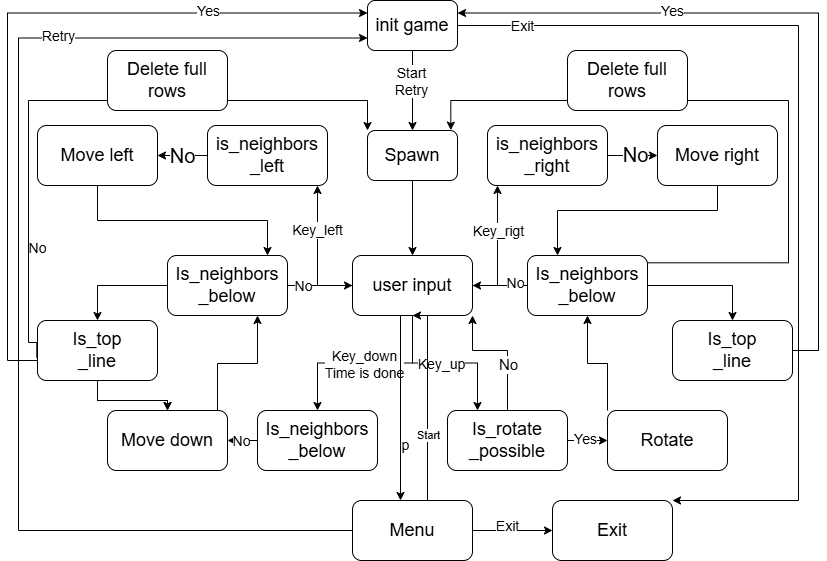

The diagram above was exported from draw.io. Its source (the exported page's mxGraphModel, read from the mxfile embedded in the PNG):
<mxGraphModel dx="1010" dy="666" grid="1" gridSize="10" guides="1" tooltips="1" connect="1" arrows="1" fold="1" page="1" pageScale="1" pageWidth="827" pageHeight="1169" math="0" shadow="0">
  <root>
    <mxCell id="0" />
    <mxCell id="1" parent="0" />
    <mxCell id="f9e2c46SieUjDgdmKuyU-4" value="" style="edgeStyle=orthogonalEdgeStyle;rounded=0;orthogonalLoop=1;jettySize=auto;html=1;" edge="1" parent="1" source="f9e2c46SieUjDgdmKuyU-2" target="f9e2c46SieUjDgdmKuyU-3">
      <mxGeometry relative="1" as="geometry" />
    </mxCell>
    <mxCell id="f9e2c46SieUjDgdmKuyU-116" value="&lt;font style=&quot;font-size: 14px;&quot;&gt;Start&lt;/font&gt;&lt;div&gt;&lt;span style=&quot;font-size: 14px;&quot;&gt;Retry&lt;/span&gt;&lt;/div&gt;" style="edgeLabel;html=1;align=center;verticalAlign=middle;resizable=0;points=[];" vertex="1" connectable="0" parent="f9e2c46SieUjDgdmKuyU-4">
      <mxGeometry x="-0.2417" y="-2" relative="1" as="geometry">
        <mxPoint as="offset" />
      </mxGeometry>
    </mxCell>
    <mxCell id="f9e2c46SieUjDgdmKuyU-117" value="" style="edgeStyle=orthogonalEdgeStyle;rounded=0;orthogonalLoop=1;jettySize=auto;html=1;entryX=1;entryY=0;entryDx=0;entryDy=0;" edge="1" parent="1" source="f9e2c46SieUjDgdmKuyU-2" target="f9e2c46SieUjDgdmKuyU-113">
      <mxGeometry relative="1" as="geometry">
        <mxPoint x="810" y="760" as="targetPoint" />
        <Array as="points">
          <mxPoint x="811" y="275" />
          <mxPoint x="811" y="750" />
        </Array>
      </mxGeometry>
    </mxCell>
    <mxCell id="f9e2c46SieUjDgdmKuyU-119" value="&lt;font style=&quot;font-size: 14px;&quot;&gt;Exit&lt;/font&gt;" style="edgeLabel;html=1;align=center;verticalAlign=middle;resizable=0;points=[];" vertex="1" connectable="0" parent="f9e2c46SieUjDgdmKuyU-117">
      <mxGeometry x="-0.8641" y="-3" relative="1" as="geometry">
        <mxPoint y="-3" as="offset" />
      </mxGeometry>
    </mxCell>
    <mxCell id="f9e2c46SieUjDgdmKuyU-2" value="&lt;font style=&quot;font-size: 18px;&quot;&gt;init game&lt;/font&gt;" style="rounded=1;whiteSpace=wrap;html=1;" vertex="1" parent="1">
      <mxGeometry x="380" y="250" width="90" height="50" as="geometry" />
    </mxCell>
    <mxCell id="f9e2c46SieUjDgdmKuyU-13" value="" style="edgeStyle=orthogonalEdgeStyle;rounded=0;orthogonalLoop=1;jettySize=auto;html=1;" edge="1" parent="1" source="f9e2c46SieUjDgdmKuyU-3" target="f9e2c46SieUjDgdmKuyU-12">
      <mxGeometry relative="1" as="geometry" />
    </mxCell>
    <mxCell id="f9e2c46SieUjDgdmKuyU-3" value="&lt;span style=&quot;font-size: 18px;&quot;&gt;Spawn&lt;/span&gt;" style="rounded=1;whiteSpace=wrap;html=1;" vertex="1" parent="1">
      <mxGeometry x="380" y="380" width="90" height="50" as="geometry" />
    </mxCell>
    <mxCell id="f9e2c46SieUjDgdmKuyU-15" value="&lt;font style=&quot;font-size: 14px;&quot;&gt;Key_left&lt;/font&gt;" style="edgeStyle=orthogonalEdgeStyle;rounded=0;orthogonalLoop=1;jettySize=auto;html=1;" edge="1" parent="1" source="f9e2c46SieUjDgdmKuyU-12" target="f9e2c46SieUjDgdmKuyU-14">
      <mxGeometry x="0.3333" relative="1" as="geometry">
        <Array as="points">
          <mxPoint x="330" y="535" />
        </Array>
        <mxPoint as="offset" />
      </mxGeometry>
    </mxCell>
    <mxCell id="f9e2c46SieUjDgdmKuyU-24" value="" style="edgeStyle=orthogonalEdgeStyle;rounded=0;orthogonalLoop=1;jettySize=auto;html=1;" edge="1" parent="1" source="f9e2c46SieUjDgdmKuyU-12" target="f9e2c46SieUjDgdmKuyU-23">
      <mxGeometry relative="1" as="geometry">
        <Array as="points">
          <mxPoint x="510" y="535" />
        </Array>
      </mxGeometry>
    </mxCell>
    <mxCell id="f9e2c46SieUjDgdmKuyU-25" value="&lt;font style=&quot;font-size: 14px;&quot;&gt;Key_rigt&lt;/font&gt;" style="edgeLabel;html=1;align=center;verticalAlign=middle;resizable=0;points=[];" vertex="1" connectable="0" parent="f9e2c46SieUjDgdmKuyU-24">
      <mxGeometry x="-0.1167" y="-2" relative="1" as="geometry">
        <mxPoint x="-2" y="-25" as="offset" />
      </mxGeometry>
    </mxCell>
    <mxCell id="f9e2c46SieUjDgdmKuyU-35" value="" style="edgeStyle=orthogonalEdgeStyle;rounded=0;orthogonalLoop=1;jettySize=auto;html=1;entryX=0.25;entryY=0;entryDx=0;entryDy=0;" edge="1" parent="1" source="f9e2c46SieUjDgdmKuyU-12" target="f9e2c46SieUjDgdmKuyU-34">
      <mxGeometry relative="1" as="geometry" />
    </mxCell>
    <mxCell id="f9e2c46SieUjDgdmKuyU-36" value="&lt;font style=&quot;font-size: 14px;&quot;&gt;Key_up&lt;/font&gt;" style="edgeLabel;html=1;align=center;verticalAlign=middle;resizable=0;points=[];" vertex="1" connectable="0" parent="f9e2c46SieUjDgdmKuyU-35">
      <mxGeometry x="-0.0544" y="-1" relative="1" as="geometry">
        <mxPoint as="offset" />
      </mxGeometry>
    </mxCell>
    <mxCell id="f9e2c46SieUjDgdmKuyU-47" style="edgeStyle=orthogonalEdgeStyle;rounded=0;orthogonalLoop=1;jettySize=auto;html=1;entryX=0.5;entryY=0;entryDx=0;entryDy=0;" edge="1" parent="1" source="f9e2c46SieUjDgdmKuyU-12" target="f9e2c46SieUjDgdmKuyU-39">
      <mxGeometry relative="1" as="geometry" />
    </mxCell>
    <mxCell id="f9e2c46SieUjDgdmKuyU-51" value="&lt;font style=&quot;font-size: 14px;&quot;&gt;Key_down&lt;/font&gt;&lt;div&gt;&lt;span style=&quot;font-size: 14px;&quot;&gt;Time is done&lt;/span&gt;&lt;/div&gt;" style="edgeLabel;html=1;align=center;verticalAlign=middle;resizable=0;points=[];" vertex="1" connectable="0" parent="f9e2c46SieUjDgdmKuyU-47">
      <mxGeometry x="0.0123" y="1" relative="1" as="geometry">
        <mxPoint as="offset" />
      </mxGeometry>
    </mxCell>
    <mxCell id="f9e2c46SieUjDgdmKuyU-12" value="&lt;font style=&quot;font-size: 18px;&quot;&gt;user input&lt;/font&gt;" style="whiteSpace=wrap;html=1;rounded=1;" vertex="1" parent="1">
      <mxGeometry x="365" y="505" width="120" height="60" as="geometry" />
    </mxCell>
    <mxCell id="f9e2c46SieUjDgdmKuyU-20" value="&lt;font style=&quot;font-size: 20px;&quot;&gt;No&lt;/font&gt;" style="edgeStyle=orthogonalEdgeStyle;rounded=0;orthogonalLoop=1;jettySize=auto;html=1;" edge="1" parent="1" source="f9e2c46SieUjDgdmKuyU-14" target="f9e2c46SieUjDgdmKuyU-16">
      <mxGeometry relative="1" as="geometry" />
    </mxCell>
    <mxCell id="f9e2c46SieUjDgdmKuyU-14" value="&lt;span style=&quot;font-size: 18px;&quot;&gt;is_neighbors&lt;/span&gt;&lt;div&gt;&lt;span style=&quot;background-color: transparent; color: light-dark(rgb(0, 0, 0), rgb(255, 255, 255)); font-size: 18px;&quot;&gt;_left&lt;/span&gt;&lt;/div&gt;" style="whiteSpace=wrap;html=1;rounded=1;" vertex="1" parent="1">
      <mxGeometry x="220" y="375" width="120" height="60" as="geometry" />
    </mxCell>
    <mxCell id="f9e2c46SieUjDgdmKuyU-61" value="" style="edgeStyle=orthogonalEdgeStyle;rounded=0;orthogonalLoop=1;jettySize=auto;html=1;" edge="1" parent="1" source="f9e2c46SieUjDgdmKuyU-16" target="f9e2c46SieUjDgdmKuyU-60">
      <mxGeometry relative="1" as="geometry">
        <Array as="points">
          <mxPoint x="110" y="470" />
          <mxPoint x="280" y="470" />
        </Array>
      </mxGeometry>
    </mxCell>
    <mxCell id="f9e2c46SieUjDgdmKuyU-16" value="&lt;font style=&quot;font-size: 18px;&quot;&gt;Move left&lt;/font&gt;" style="whiteSpace=wrap;html=1;rounded=1;" vertex="1" parent="1">
      <mxGeometry x="50" y="375" width="120" height="60" as="geometry" />
    </mxCell>
    <mxCell id="f9e2c46SieUjDgdmKuyU-32" value="" style="edgeStyle=orthogonalEdgeStyle;rounded=0;orthogonalLoop=1;jettySize=auto;html=1;" edge="1" parent="1" source="f9e2c46SieUjDgdmKuyU-23" target="f9e2c46SieUjDgdmKuyU-26">
      <mxGeometry relative="1" as="geometry" />
    </mxCell>
    <mxCell id="f9e2c46SieUjDgdmKuyU-33" value="&lt;font style=&quot;font-size: 20px;&quot;&gt;No&lt;/font&gt;" style="edgeLabel;html=1;align=center;verticalAlign=middle;resizable=0;points=[];" vertex="1" connectable="0" parent="f9e2c46SieUjDgdmKuyU-32">
      <mxGeometry x="0.0833" y="2" relative="1" as="geometry">
        <mxPoint as="offset" />
      </mxGeometry>
    </mxCell>
    <mxCell id="f9e2c46SieUjDgdmKuyU-23" value="&lt;span style=&quot;font-size: 18px;&quot;&gt;is_neighbors&lt;/span&gt;&lt;div&gt;&lt;span style=&quot;font-size: 18px;&quot;&gt;_right&lt;/span&gt;&lt;/div&gt;" style="whiteSpace=wrap;html=1;rounded=1;" vertex="1" parent="1">
      <mxGeometry x="500" y="375" width="120" height="60" as="geometry" />
    </mxCell>
    <mxCell id="f9e2c46SieUjDgdmKuyU-67" value="" style="edgeStyle=orthogonalEdgeStyle;rounded=0;orthogonalLoop=1;jettySize=auto;html=1;entryX=0.25;entryY=0;entryDx=0;entryDy=0;" edge="1" parent="1" source="f9e2c46SieUjDgdmKuyU-26" target="f9e2c46SieUjDgdmKuyU-65">
      <mxGeometry relative="1" as="geometry">
        <Array as="points">
          <mxPoint x="730" y="460" />
          <mxPoint x="570" y="460" />
        </Array>
      </mxGeometry>
    </mxCell>
    <mxCell id="f9e2c46SieUjDgdmKuyU-26" value="&lt;span style=&quot;font-size: 18px;&quot;&gt;Move right&lt;/span&gt;" style="whiteSpace=wrap;html=1;rounded=1;" vertex="1" parent="1">
      <mxGeometry x="670" y="375" width="120" height="60" as="geometry" />
    </mxCell>
    <mxCell id="f9e2c46SieUjDgdmKuyU-40" value="" style="edgeStyle=orthogonalEdgeStyle;rounded=0;orthogonalLoop=1;jettySize=auto;html=1;entryX=1;entryY=1;entryDx=0;entryDy=0;" edge="1" parent="1" source="f9e2c46SieUjDgdmKuyU-34" target="f9e2c46SieUjDgdmKuyU-12">
      <mxGeometry relative="1" as="geometry">
        <mxPoint x="630" y="670" as="targetPoint" />
        <Array as="points">
          <mxPoint x="520" y="600" />
          <mxPoint x="485" y="600" />
        </Array>
      </mxGeometry>
    </mxCell>
    <mxCell id="f9e2c46SieUjDgdmKuyU-41" value="&lt;font style=&quot;font-size: 15px;&quot;&gt;No&lt;/font&gt;" style="edgeLabel;html=1;align=center;verticalAlign=middle;resizable=0;points=[];" vertex="1" connectable="0" parent="f9e2c46SieUjDgdmKuyU-40">
      <mxGeometry x="-0.2718" y="3" relative="1" as="geometry">
        <mxPoint x="3" as="offset" />
      </mxGeometry>
    </mxCell>
    <mxCell id="f9e2c46SieUjDgdmKuyU-55" value="" style="edgeStyle=orthogonalEdgeStyle;rounded=0;orthogonalLoop=1;jettySize=auto;html=1;" edge="1" parent="1" source="f9e2c46SieUjDgdmKuyU-34" target="f9e2c46SieUjDgdmKuyU-54">
      <mxGeometry relative="1" as="geometry" />
    </mxCell>
    <mxCell id="f9e2c46SieUjDgdmKuyU-56" value="&lt;font style=&quot;font-size: 14px;&quot;&gt;Yes&lt;/font&gt;" style="edgeLabel;html=1;align=center;verticalAlign=middle;resizable=0;points=[];" vertex="1" connectable="0" parent="f9e2c46SieUjDgdmKuyU-55">
      <mxGeometry x="-0.15" y="2" relative="1" as="geometry">
        <mxPoint as="offset" />
      </mxGeometry>
    </mxCell>
    <mxCell id="f9e2c46SieUjDgdmKuyU-34" value="&lt;font style=&quot;font-size: 18px;&quot;&gt;Is_rotate&lt;/font&gt;&lt;div&gt;&lt;font style=&quot;font-size: 18px;&quot;&gt;_possible&lt;/font&gt;&lt;/div&gt;" style="whiteSpace=wrap;html=1;rounded=1;" vertex="1" parent="1">
      <mxGeometry x="460" y="660" width="120" height="60" as="geometry" />
    </mxCell>
    <mxCell id="f9e2c46SieUjDgdmKuyU-53" value="" style="edgeStyle=orthogonalEdgeStyle;rounded=0;orthogonalLoop=1;jettySize=auto;html=1;" edge="1" parent="1" source="f9e2c46SieUjDgdmKuyU-39" target="f9e2c46SieUjDgdmKuyU-52">
      <mxGeometry relative="1" as="geometry" />
    </mxCell>
    <mxCell id="f9e2c46SieUjDgdmKuyU-59" value="&lt;font style=&quot;font-size: 14px;&quot;&gt;No&lt;/font&gt;" style="edgeLabel;html=1;align=center;verticalAlign=middle;resizable=0;points=[];" vertex="1" connectable="0" parent="f9e2c46SieUjDgdmKuyU-53">
      <mxGeometry x="-0.075" relative="1" as="geometry">
        <mxPoint as="offset" />
      </mxGeometry>
    </mxCell>
    <mxCell id="f9e2c46SieUjDgdmKuyU-39" value="&lt;font style=&quot;font-size: 18px;&quot;&gt;Is_neighbors&lt;/font&gt;&lt;div&gt;&lt;font style=&quot;font-size: 18px;&quot;&gt;_below&lt;/font&gt;&lt;/div&gt;" style="whiteSpace=wrap;html=1;rounded=1;" vertex="1" parent="1">
      <mxGeometry x="270" y="660" width="120" height="60" as="geometry" />
    </mxCell>
    <mxCell id="f9e2c46SieUjDgdmKuyU-62" value="" style="edgeStyle=orthogonalEdgeStyle;rounded=0;orthogonalLoop=1;jettySize=auto;html=1;entryX=0.75;entryY=1;entryDx=0;entryDy=0;" edge="1" parent="1" source="f9e2c46SieUjDgdmKuyU-52" target="f9e2c46SieUjDgdmKuyU-60">
      <mxGeometry relative="1" as="geometry">
        <mxPoint x="190" y="580" as="targetPoint" />
        <Array as="points">
          <mxPoint x="230" y="613" />
          <mxPoint x="270" y="613" />
        </Array>
      </mxGeometry>
    </mxCell>
    <mxCell id="f9e2c46SieUjDgdmKuyU-52" value="&lt;span style=&quot;font-size: 18px;&quot;&gt;Move down&lt;/span&gt;" style="whiteSpace=wrap;html=1;rounded=1;" vertex="1" parent="1">
      <mxGeometry x="120" y="660" width="120" height="60" as="geometry" />
    </mxCell>
    <mxCell id="f9e2c46SieUjDgdmKuyU-66" value="" style="edgeStyle=orthogonalEdgeStyle;rounded=0;orthogonalLoop=1;jettySize=auto;html=1;entryX=0.5;entryY=1;entryDx=0;entryDy=0;" edge="1" parent="1" source="f9e2c46SieUjDgdmKuyU-54" target="f9e2c46SieUjDgdmKuyU-65">
      <mxGeometry relative="1" as="geometry">
        <Array as="points">
          <mxPoint x="620" y="613" />
          <mxPoint x="600" y="613" />
        </Array>
      </mxGeometry>
    </mxCell>
    <mxCell id="f9e2c46SieUjDgdmKuyU-54" value="&lt;span style=&quot;font-size: 18px;&quot;&gt;Rotate&lt;/span&gt;" style="whiteSpace=wrap;html=1;rounded=1;" vertex="1" parent="1">
      <mxGeometry x="620" y="660" width="120" height="60" as="geometry" />
    </mxCell>
    <mxCell id="f9e2c46SieUjDgdmKuyU-69" value="" style="edgeStyle=orthogonalEdgeStyle;rounded=0;orthogonalLoop=1;jettySize=auto;html=1;" edge="1" parent="1" source="f9e2c46SieUjDgdmKuyU-60" target="f9e2c46SieUjDgdmKuyU-12">
      <mxGeometry relative="1" as="geometry" />
    </mxCell>
    <mxCell id="f9e2c46SieUjDgdmKuyU-70" value="&lt;font style=&quot;font-size: 14px;&quot;&gt;No&lt;/font&gt;" style="edgeLabel;html=1;align=center;verticalAlign=middle;resizable=0;points=[];" vertex="1" connectable="0" parent="f9e2c46SieUjDgdmKuyU-69">
      <mxGeometry x="-0.504" y="-1" relative="1" as="geometry">
        <mxPoint x="-1" y="-1" as="offset" />
      </mxGeometry>
    </mxCell>
    <mxCell id="f9e2c46SieUjDgdmKuyU-77" value="" style="edgeStyle=orthogonalEdgeStyle;rounded=0;orthogonalLoop=1;jettySize=auto;html=1;entryX=0;entryY=0;entryDx=0;entryDy=0;exitX=-0.006;exitY=0.622;exitDx=0;exitDy=0;exitPerimeter=0;" edge="1" parent="1" source="f9e2c46SieUjDgdmKuyU-122" target="f9e2c46SieUjDgdmKuyU-3">
      <mxGeometry relative="1" as="geometry">
        <mxPoint x="380" y="350" as="targetPoint" />
        <Array as="points">
          <mxPoint x="41" y="592" />
          <mxPoint x="41" y="350" />
          <mxPoint x="380" y="350" />
        </Array>
      </mxGeometry>
    </mxCell>
    <mxCell id="f9e2c46SieUjDgdmKuyU-126" value="&lt;font style=&quot;font-size: 14px;&quot;&gt;No&lt;/font&gt;" style="edgeLabel;html=1;align=center;verticalAlign=middle;resizable=0;points=[];" vertex="1" connectable="0" parent="f9e2c46SieUjDgdmKuyU-77">
      <mxGeometry x="-0.6283" y="-8" relative="1" as="geometry">
        <mxPoint as="offset" />
      </mxGeometry>
    </mxCell>
    <mxCell id="f9e2c46SieUjDgdmKuyU-125" value="" style="edgeStyle=orthogonalEdgeStyle;rounded=0;orthogonalLoop=1;jettySize=auto;html=1;" edge="1" parent="1" source="f9e2c46SieUjDgdmKuyU-60" target="f9e2c46SieUjDgdmKuyU-122">
      <mxGeometry relative="1" as="geometry" />
    </mxCell>
    <mxCell id="f9e2c46SieUjDgdmKuyU-60" value="&lt;font style=&quot;font-size: 18px;&quot;&gt;Is_neighbors&lt;/font&gt;&lt;div&gt;&lt;font style=&quot;font-size: 18px;&quot;&gt;_below&lt;/font&gt;&lt;/div&gt;" style="whiteSpace=wrap;html=1;rounded=1;" vertex="1" parent="1">
      <mxGeometry x="180" y="505" width="120" height="60" as="geometry" />
    </mxCell>
    <mxCell id="f9e2c46SieUjDgdmKuyU-68" value="" style="edgeStyle=orthogonalEdgeStyle;rounded=0;orthogonalLoop=1;jettySize=auto;html=1;" edge="1" parent="1" source="f9e2c46SieUjDgdmKuyU-65" target="f9e2c46SieUjDgdmKuyU-12">
      <mxGeometry relative="1" as="geometry" />
    </mxCell>
    <mxCell id="f9e2c46SieUjDgdmKuyU-79" value="" style="edgeStyle=orthogonalEdgeStyle;rounded=0;orthogonalLoop=1;jettySize=auto;html=1;entryX=0.926;entryY=-0.007;entryDx=0;entryDy=0;entryPerimeter=0;exitX=1;exitY=0.122;exitDx=0;exitDy=0;exitPerimeter=0;" edge="1" parent="1" source="f9e2c46SieUjDgdmKuyU-65" target="f9e2c46SieUjDgdmKuyU-3">
      <mxGeometry relative="1" as="geometry">
        <mxPoint x="460" y="350" as="targetPoint" />
        <Array as="points">
          <mxPoint x="801" y="512" />
          <mxPoint x="801" y="350" />
          <mxPoint x="463" y="350" />
        </Array>
      </mxGeometry>
    </mxCell>
    <mxCell id="f9e2c46SieUjDgdmKuyU-128" value="" style="edgeStyle=orthogonalEdgeStyle;rounded=0;orthogonalLoop=1;jettySize=auto;html=1;" edge="1" parent="1" source="f9e2c46SieUjDgdmKuyU-65" target="f9e2c46SieUjDgdmKuyU-127">
      <mxGeometry relative="1" as="geometry" />
    </mxCell>
    <mxCell id="f9e2c46SieUjDgdmKuyU-65" value="&lt;font style=&quot;font-size: 18px;&quot;&gt;Is_neighbors&lt;/font&gt;&lt;div&gt;&lt;font style=&quot;font-size: 18px;&quot;&gt;_below&lt;/font&gt;&lt;/div&gt;" style="whiteSpace=wrap;html=1;rounded=1;" vertex="1" parent="1">
      <mxGeometry x="540" y="505" width="120" height="60" as="geometry" />
    </mxCell>
    <mxCell id="f9e2c46SieUjDgdmKuyU-71" value="&lt;font style=&quot;font-size: 14px;&quot;&gt;No&lt;/font&gt;" style="edgeLabel;html=1;align=center;verticalAlign=middle;resizable=0;points=[];" vertex="1" connectable="0" parent="1">
      <mxGeometry x="520" y="550" as="geometry">
        <mxPoint x="7" y="-18" as="offset" />
      </mxGeometry>
    </mxCell>
    <mxCell id="f9e2c46SieUjDgdmKuyU-90" value="&lt;span style=&quot;font-size: 18px;&quot;&gt;Delete full&lt;/span&gt;&lt;div&gt;&lt;span style=&quot;font-size: 18px;&quot;&gt;rows&lt;/span&gt;&lt;/div&gt;" style="whiteSpace=wrap;html=1;rounded=1;" vertex="1" parent="1">
      <mxGeometry x="120" y="300" width="120" height="60" as="geometry" />
    </mxCell>
    <mxCell id="f9e2c46SieUjDgdmKuyU-91" value="&lt;span style=&quot;font-size: 18px;&quot;&gt;Delete full&lt;/span&gt;&lt;div&gt;&lt;span style=&quot;font-size: 18px;&quot;&gt;rows&lt;/span&gt;&lt;/div&gt;" style="whiteSpace=wrap;html=1;rounded=1;" vertex="1" parent="1">
      <mxGeometry x="580" y="300" width="120" height="60" as="geometry" />
    </mxCell>
    <mxCell id="f9e2c46SieUjDgdmKuyU-92" style="edgeStyle=orthogonalEdgeStyle;rounded=0;orthogonalLoop=1;jettySize=auto;html=1;" edge="1" parent="1">
      <mxGeometry relative="1" as="geometry">
        <mxPoint x="413" y="565" as="sourcePoint" />
        <mxPoint x="413" y="750" as="targetPoint" />
      </mxGeometry>
    </mxCell>
    <mxCell id="f9e2c46SieUjDgdmKuyU-94" value="&lt;font style=&quot;font-size: 14px;&quot;&gt;p&lt;/font&gt;" style="edgeLabel;html=1;align=center;verticalAlign=middle;resizable=0;points=[];" vertex="1" connectable="0" parent="f9e2c46SieUjDgdmKuyU-92">
      <mxGeometry x="0.0737" y="4" relative="1" as="geometry">
        <mxPoint y="30" as="offset" />
      </mxGeometry>
    </mxCell>
    <mxCell id="f9e2c46SieUjDgdmKuyU-98" style="edgeStyle=orthogonalEdgeStyle;rounded=0;orthogonalLoop=1;jettySize=auto;html=1;entryX=0.5;entryY=1;entryDx=0;entryDy=0;" edge="1" parent="1" source="f9e2c46SieUjDgdmKuyU-95" target="f9e2c46SieUjDgdmKuyU-12">
      <mxGeometry relative="1" as="geometry">
        <Array as="points">
          <mxPoint x="440" y="565" />
        </Array>
      </mxGeometry>
    </mxCell>
    <mxCell id="f9e2c46SieUjDgdmKuyU-99" value="Start" style="edgeLabel;html=1;align=center;verticalAlign=middle;resizable=0;points=[];" vertex="1" connectable="0" parent="f9e2c46SieUjDgdmKuyU-98">
      <mxGeometry x="-0.3433" relative="1" as="geometry">
        <mxPoint as="offset" />
      </mxGeometry>
    </mxCell>
    <mxCell id="f9e2c46SieUjDgdmKuyU-101" value="" style="edgeStyle=orthogonalEdgeStyle;rounded=0;orthogonalLoop=1;jettySize=auto;html=1;entryX=0;entryY=0.75;entryDx=0;entryDy=0;" edge="1" parent="1" source="f9e2c46SieUjDgdmKuyU-95" target="f9e2c46SieUjDgdmKuyU-2">
      <mxGeometry relative="1" as="geometry">
        <mxPoint x="30" y="260" as="targetPoint" />
        <Array as="points">
          <mxPoint x="31" y="780" />
          <mxPoint x="31" y="288" />
        </Array>
      </mxGeometry>
    </mxCell>
    <mxCell id="f9e2c46SieUjDgdmKuyU-112" value="&lt;font style=&quot;font-size: 14px;&quot;&gt;Retry&lt;/font&gt;" style="edgeLabel;html=1;align=center;verticalAlign=middle;resizable=0;points=[];" vertex="1" connectable="0" parent="f9e2c46SieUjDgdmKuyU-101">
      <mxGeometry x="0.4737" y="2" relative="1" as="geometry">
        <mxPoint as="offset" />
      </mxGeometry>
    </mxCell>
    <mxCell id="f9e2c46SieUjDgdmKuyU-114" value="" style="edgeStyle=orthogonalEdgeStyle;rounded=0;orthogonalLoop=1;jettySize=auto;html=1;" edge="1" parent="1" source="f9e2c46SieUjDgdmKuyU-95" target="f9e2c46SieUjDgdmKuyU-113">
      <mxGeometry relative="1" as="geometry" />
    </mxCell>
    <mxCell id="f9e2c46SieUjDgdmKuyU-115" value="&lt;font style=&quot;font-size: 14px;&quot;&gt;Exit&lt;/font&gt;" style="edgeLabel;html=1;align=center;verticalAlign=middle;resizable=0;points=[];" vertex="1" connectable="0" parent="f9e2c46SieUjDgdmKuyU-114">
      <mxGeometry x="-0.1583" y="5" relative="1" as="geometry">
        <mxPoint as="offset" />
      </mxGeometry>
    </mxCell>
    <mxCell id="f9e2c46SieUjDgdmKuyU-95" value="&lt;font style=&quot;font-size: 18px;&quot;&gt;Menu&lt;/font&gt;" style="rounded=1;whiteSpace=wrap;html=1;" vertex="1" parent="1">
      <mxGeometry x="365" y="750" width="120" height="60" as="geometry" />
    </mxCell>
    <mxCell id="f9e2c46SieUjDgdmKuyU-113" value="&lt;font style=&quot;font-size: 18px;&quot;&gt;Exit&lt;/font&gt;" style="whiteSpace=wrap;html=1;rounded=1;" vertex="1" parent="1">
      <mxGeometry x="565" y="750" width="120" height="60" as="geometry" />
    </mxCell>
    <mxCell id="f9e2c46SieUjDgdmKuyU-130" value="" style="edgeStyle=orthogonalEdgeStyle;rounded=0;orthogonalLoop=1;jettySize=auto;html=1;" edge="1" parent="1" source="f9e2c46SieUjDgdmKuyU-122" target="f9e2c46SieUjDgdmKuyU-52">
      <mxGeometry relative="1" as="geometry" />
    </mxCell>
    <mxCell id="f9e2c46SieUjDgdmKuyU-131" value="" style="edgeStyle=orthogonalEdgeStyle;rounded=0;orthogonalLoop=1;jettySize=auto;html=1;" edge="1" parent="1" source="f9e2c46SieUjDgdmKuyU-122" target="f9e2c46SieUjDgdmKuyU-52">
      <mxGeometry relative="1" as="geometry" />
    </mxCell>
    <mxCell id="f9e2c46SieUjDgdmKuyU-133" value="" style="edgeStyle=orthogonalEdgeStyle;rounded=0;orthogonalLoop=1;jettySize=auto;html=1;entryX=0;entryY=0.25;entryDx=0;entryDy=0;" edge="1" parent="1" source="f9e2c46SieUjDgdmKuyU-122" target="f9e2c46SieUjDgdmKuyU-2">
      <mxGeometry relative="1" as="geometry">
        <mxPoint x="20" y="240" as="targetPoint" />
        <Array as="points">
          <mxPoint x="20" y="610" />
          <mxPoint x="20" y="263" />
        </Array>
      </mxGeometry>
    </mxCell>
    <mxCell id="f9e2c46SieUjDgdmKuyU-139" value="&lt;font style=&quot;font-size: 14px;&quot;&gt;Yes&lt;/font&gt;" style="edgeLabel;html=1;align=center;verticalAlign=middle;resizable=0;points=[];" vertex="1" connectable="0" parent="f9e2c46SieUjDgdmKuyU-133">
      <mxGeometry x="0.5679" y="5" relative="1" as="geometry">
        <mxPoint y="3" as="offset" />
      </mxGeometry>
    </mxCell>
    <mxCell id="f9e2c46SieUjDgdmKuyU-122" value="&lt;font style=&quot;font-size: 18px;&quot;&gt;Is_top&lt;/font&gt;&lt;div&gt;&lt;font style=&quot;font-size: 18px;&quot;&gt;_line&lt;/font&gt;&lt;/div&gt;" style="rounded=1;whiteSpace=wrap;html=1;" vertex="1" parent="1">
      <mxGeometry x="50" y="570" width="120" height="60" as="geometry" />
    </mxCell>
    <mxCell id="f9e2c46SieUjDgdmKuyU-138" value="" style="edgeStyle=orthogonalEdgeStyle;rounded=0;orthogonalLoop=1;jettySize=auto;html=1;entryX=1;entryY=0.25;entryDx=0;entryDy=0;" edge="1" parent="1" source="f9e2c46SieUjDgdmKuyU-127" target="f9e2c46SieUjDgdmKuyU-2">
      <mxGeometry relative="1" as="geometry">
        <mxPoint x="830" y="260" as="targetPoint" />
        <Array as="points">
          <mxPoint x="831" y="600" />
          <mxPoint x="831" y="263" />
        </Array>
      </mxGeometry>
    </mxCell>
    <mxCell id="f9e2c46SieUjDgdmKuyU-142" value="&lt;font style=&quot;font-size: 14px;&quot;&gt;Yes&lt;/font&gt;" style="edgeLabel;html=1;align=center;verticalAlign=middle;resizable=0;points=[];" vertex="1" connectable="0" parent="f9e2c46SieUjDgdmKuyU-138">
      <mxGeometry x="0.4074" y="-2" relative="1" as="geometry">
        <mxPoint as="offset" />
      </mxGeometry>
    </mxCell>
    <mxCell id="f9e2c46SieUjDgdmKuyU-127" value="&lt;font style=&quot;font-size: 18px;&quot;&gt;Is_top&lt;/font&gt;&lt;div&gt;&lt;font style=&quot;font-size: 18px;&quot;&gt;_line&lt;/font&gt;&lt;/div&gt;" style="rounded=1;whiteSpace=wrap;html=1;" vertex="1" parent="1">
      <mxGeometry x="685" y="570" width="120" height="60" as="geometry" />
    </mxCell>
  </root>
</mxGraphModel>